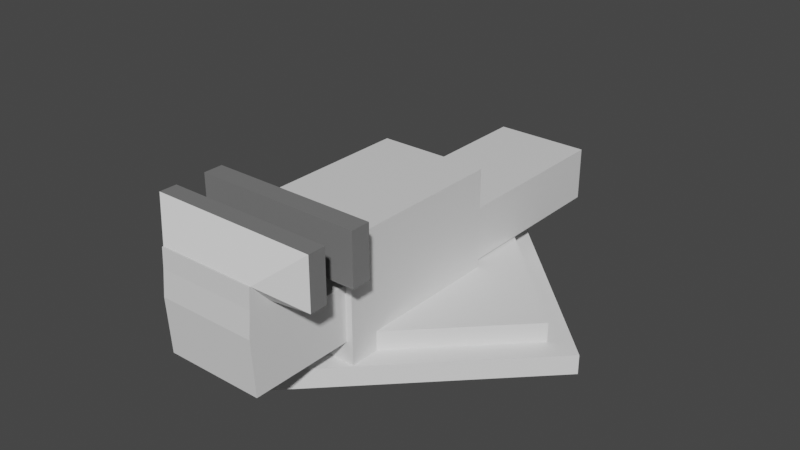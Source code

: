 # Source: untitled.blend  (saved by Blender 3.5.10; exported with 4.5.12 LTS)
import bpy
from mathutils import Matrix  # noqa: F401  (used for matrix-valued properties, if any)

bpy.ops.wm.read_factory_settings(use_empty=True)
scene = bpy.context.scene
scene.name = 'Scene'

# ---- collections
col_collection = bpy.data.collections.new('Collection'); scene.collection.children.link(col_collection)

# ---- materials (node trees are filled in below, after node groups)
mat_material_001 = bpy.data.materials.new('Material.001')
mat_material_001.use_transparent_shadow = False
mat_material_002 = bpy.data.materials.new('Material.002')
mat_material_002.use_transparent_shadow = False

# ---- material node trees
mat_material_001.use_nodes = True; mat_material_001.node_tree.nodes.clear()
_N = mat_material_001.node_tree.nodes; _L = mat_material_001.node_tree.links
n0 = _N.new('ShaderNodeBsdfPrincipled'); n0.name = 'Principled BSDF'; n0.location = (10, 300)
n0.distribution = 'GGX'
n0.subsurface_method = 'RANDOM_WALK_SKIN'
n0.inputs[3].default_value = 1.45
n0.inputs[27].default_value = (0.0, 0.0, 0.0, 1.0)
n0.inputs[28].default_value = 1.0
n1 = _N.new('ShaderNodeOutputMaterial'); n1.name = 'Material Output'; n1.location = (300, 300)
_L.new(n0.outputs[0], n1.inputs[0])
n1.is_active_output = True
mat_material_002.use_nodes = True; mat_material_002.node_tree.nodes.clear()
_N = mat_material_002.node_tree.nodes; _L = mat_material_002.node_tree.links
n0 = _N.new('ShaderNodeBsdfPrincipled'); n0.name = 'Principled BSDF'; n0.location = (10, 300)
n0.distribution = 'GGX'
n0.subsurface_method = 'RANDOM_WALK_SKIN'
n0.inputs[0].default_value = (0.1902, 0.1902, 0.1902, 1.0)
n0.inputs[3].default_value = 1.45
n0.inputs[27].default_value = (0.0, 0.0, 0.0, 1.0)
n0.inputs[28].default_value = 1.0
n1 = _N.new('ShaderNodeOutputMaterial'); n1.name = 'Material Output'; n1.location = (300, 300)
_L.new(n0.outputs[0], n1.inputs[0])
n1.is_active_output = True

# ---- world
world_world = bpy.data.worlds.new('World'); scene.world = world_world
world_world.use_nodes = True; world_world.node_tree.nodes.clear()
_N = world_world.node_tree.nodes; _L = world_world.node_tree.links
n0 = _N.new('ShaderNodeOutputWorld'); n0.name = 'World Output'; n0.location = (300, 300)
n1 = _N.new('ShaderNodeBackground'); n1.name = 'Background'; n1.location = (10, 300)
n1.inputs[0].default_value = (0.05088, 0.05088, 0.05088, 1.0)
_L.new(n1.outputs[0], n0.inputs[0])
n0.is_active_output = True
world_world.color = (0.05088, 0.05088, 0.05088)
world_world.use_sun_shadow = False
world_world.sun_shadow_jitter_overblur = 0.0

# ---- meshes
me_plane = bpy.data.meshes.new('Plane')
me_plane.from_pydata([(-1.0, 0.0, 0.0), (0.0, -1.0, 0.0), (0.0, 1.0, 0.0), (1.0, 0.0, 0.0), (0.0, 1.0, 0.0), (-1.0, 0.0, 0.0), (0.0, -1.0, 0.0), (1.0, 0.0, 0.0), (0.0, 0.8312, 0.1), (-0.8312, 0.0, 0.1), (0.0, -0.8312, 0.1), (0.8312, 0.0, 0.1), (0.0, 1.0, 0.1), (-1.0, 0.0, 0.1), (0.0, -1.0, 0.1), (1.0, 0.0, 0.1), (0.0, 0.8312, 0.2), (-0.8312, 0.0, 0.2), (0.0, -0.8312, 0.2), (0.8312, 0.0, 0.2)], [], [(5, 6, 14, 13), (5, 4, 2, 0), (6, 5, 0, 1), (7, 6, 1, 3), (4, 7, 3, 2), (10, 11, 19, 18), (6, 7, 15, 14), (4, 5, 13, 12), (7, 4, 12, 15), (9, 8, 12, 13), (10, 9, 13, 14), (11, 10, 14, 15), (8, 11, 15, 12), (17, 18, 19, 16), (8, 9, 17, 16), (11, 8, 16, 19), (9, 10, 18, 17)])
_uv = me_plane.uv_layers.new(name='UVMap')
_uv.uv.foreach_set('vector', [0.8928, 0.926, 0.8928, 0.5826, 0.9171, 0.5826, 0.9171, 0.926, 0.3201, 0.3434, 0.3201, 0.3434, 0.3201, 0.3434, 0.3201, 0.3434, 0.3201, 0.3434, 0.3201, 0.3434, 0.3201, 0.3434, 0.3201, 0.3434, 0.3201, 0.3434, 0.3201, 0.3434, 0.3201, 0.3434, 0.3201, 0.3434, 0.3201, 0.3434, 0.3201, 0.3434, 0.3201, 0.3434, 0.3201, 0.3434, 0.9657, 0.5826, 0.9657, 0.8681, 0.9414, 0.8681, 0.9414, 0.5826, 0.9171, 0.926, 0.9171, 0.5826, 0.9414, 0.5826, 0.9414, 0.926, 0.9272, 0.3434, 0.9272, 0.0, 0.9514, 0.0, 0.9514, 0.3434, 0.9029, 0.3434, 0.9029, 0.0, 0.9272, 0.0, 0.9272, 0.3434, 0.02898, 0.02898, 0.02898, 0.3144, 0.0, 0.3434, 0.0, 0.0, 0.3144, 0.02898, 0.02898, 0.02898, 0.0, 0.0, 0.3434, 0.0, 0.3144, 0.3144, 0.3144, 0.02898, 0.3434, 0.0, 0.3434, 0.3434, 0.02898, 0.3144, 0.3144, 0.3144, 0.3434, 0.3434, 0.0, 0.3434, 0.2854, 0.3434, 0.2854, 0.6288, 0.0, 0.6288, 0.0, 0.3434, 0.9757, 0.0, 0.9757, 0.2854, 0.9514, 0.2854, 0.9514, 0.0, 0.99, 0.5826, 0.99, 0.8681, 0.9657, 0.8681, 0.9657, 0.5826, 0.9757, 0.2854, 0.9757, 0.5708, 0.9514, 0.5708, 0.9514, 0.2854])
me_plane.update()
me_cube_001 = bpy.data.meshes.new('Cube.001')
me_cube_001.from_pydata([(-0.2879, -0.7, 0.05696), (-0.2879, -0.7, 0.6226), (-0.2879, 0.2095, 0.05696), (-0.2879, 0.2095, 0.6226), (0.2879, -0.7, 0.05696), (0.2879, -0.7, 0.6226), (0.2879, 0.2095, 0.05696), (0.2879, 0.2095, 0.6226), (-0.2879, -0.6032, 0.7226), (-0.2879, 0.2095, 0.7226), (0.2879, -0.6032, 0.7226), (0.2879, 0.2095, 0.7226), (-0.4286, -0.7407, 0.5982), (0.4286, -0.7407, 0.5982), (-0.4286, -0.7407, 0.8634), (0.4286, -0.7407, 0.8634), (-0.4286, -0.8407, 0.5982), (0.4286, -0.8407, 0.5982), (-0.4286, -0.8407, 0.8634), (0.4286, -0.8407, 0.8634)], [], [(0, 1, 3, 2), (2, 3, 7, 6), (6, 7, 5, 4), (4, 5, 1, 0), (2, 6, 4, 0), (5, 7, 11, 10), (11, 9, 8, 10), (3, 1, 8, 9), (5, 10, 15, 13), (7, 3, 9, 11), (13, 15, 19, 17), (10, 8, 14, 15), (1, 5, 13, 12), (8, 1, 12, 14), (16, 17, 19, 18), (12, 13, 17, 16), (14, 12, 16, 18), (15, 14, 18, 19)])
me_cube_001.polygons.foreach_set('material_index', [0, 0, 0, 0, 0, 0, 0, 0, 0, 0, 1, 0, 0, 0, 1, 1, 1, 1])
_uv = me_cube_001.uv_layers.new(name='UVMap')
_uv.uv.foreach_set('vector', [0.3434, 0.5894, 0.4807, 0.5894, 0.4807, 0.8102, 0.3434, 0.8102, 0.8928, 0.5826, 0.8928, 0.72, 0.753, 0.72, 0.753, 0.5826, 0.753, 0.8035, 0.6157, 0.8035, 0.6157, 0.5826, 0.753, 0.5826, 0.8904, 0.8841, 0.753, 0.8841, 0.753, 0.7443, 0.8904, 0.7443, 0.1398, 0.8461, 0.0, 0.8461, 2.171e-08, 0.6288, 0.1398, 0.6288, 0.6157, 0.5826, 0.6157, 0.8035, 0.5914, 0.8035, 0.5914, 0.6062, 0.1398, 0.6288, 0.2796, 0.6288, 0.2796, 0.8261, 0.1398, 0.8261, 0.4807, 0.8102, 0.4807, 0.5894, 0.505, 0.6129, 0.505, 0.8102, 0.8969, 0.03417, 0.8727, 0.03417, 0.8385, 0.0, 0.9029, 0.0, 0.753, 0.72, 0.8928, 0.72, 0.8928, 0.7443, 0.753, 0.7443, 0.3097, 0.5515, 0.3097, 0.6159, 0.2854, 0.6159, 0.2854, 0.5515, 0.8727, 0.03417, 0.8727, 0.174, 0.8385, 0.2081, 0.8385, 0.0, 0.3201, 0.3776, 0.3201, 0.5174, 0.3093, 0.5515, 0.3093, 0.3434, 0.8727, 0.174, 0.8969, 0.174, 0.9029, 0.2081, 0.8385, 0.2081, 0.5694, 0.5894, 0.5694, 0.7976, 0.505, 0.7976, 0.505, 0.5894, 0.3093, 0.3434, 0.3093, 0.5515, 0.2854, 0.5515, 0.2854, 0.3434, 0.3177, 0.6164, 0.3177, 0.5521, 0.3419, 0.5521, 0.3419, 0.6164, 1.0, 0.0, 1.0, 0.2081, 0.9757, 0.2081, 0.9757, 0.0])
me_cube_001.materials.append(mat_material_001)
me_cube_001.materials.append(mat_material_002)
me_cube_001.update()
me_cube_002 = bpy.data.meshes.new('Cube.002')
me_cube_002.from_pydata([(-0.2544, -1.001, 0.2099), (-0.2544, -0.8123, 0.4914), (-0.2544, 1.312, 0.2099), (-0.2544, 1.312, 0.4914), (0.2544, -1.001, 0.2099), (0.2544, -0.8123, 0.4914), (0.2544, 1.312, 0.2099), (0.2544, 1.312, 0.4914), (-0.2544, -1.099, 0.2099), (-0.2544, -1.116, 0.4914), (0.2544, -1.099, 0.2099), (0.2544, -1.116, 0.4914), (-0.2544, -1.001, 0.6206), (0.2544, -1.001, 0.6206), (-0.2544, -1.104, 0.6206), (0.2544, -1.104, 0.6206), (-0.2544, -1.092, 0.7206), (0.2544, -1.092, 0.7206), (-0.2544, -1.099, 0.7206), (0.2544, -1.099, 0.7206), (-0.4297, -0.9511, 0.6006), (0.4297, -0.9511, 0.6006), (-0.4297, -0.9511, 0.8606), (0.4297, -0.9511, 0.8606), (-0.4297, -0.8611, 0.6006), (0.4297, -0.8611, 0.6006), (-0.4297, -0.8611, 0.8606), (0.4297, -0.8611, 0.8606)], [], [(0, 1, 3, 2), (2, 3, 7, 6), (6, 7, 5, 4), (5, 1, 12, 13), (2, 6, 4, 0), (7, 3, 1, 5), (10, 11, 9, 8), (4, 5, 11, 10), (1, 0, 8, 9), (0, 4, 10, 8), (12, 14, 18, 16), (1, 9, 14, 12), (11, 5, 13, 15), (9, 11, 15, 14), (17, 16, 18, 19), (12, 16, 22, 20), (15, 13, 17, 19), (14, 15, 19, 18), (20, 22, 26, 24), (13, 12, 20, 21), (17, 13, 21, 23), (16, 17, 23, 22), (25, 24, 26, 27), (21, 20, 24, 25), (23, 21, 25, 27), (22, 23, 27, 26)])
me_cube_002.polygons.foreach_set('material_index', [0, 0, 0, 0, 0, 0, 0, 0, 0, 0, 0, 0, 0, 0, 0, 0, 0, 0, 1, 0, 0, 0, 1, 1, 1, 1])
_uv = me_cube_002.uv_layers.new(name='UVMap')
_uv.uv.foreach_set('vector', [0.3434, 0.02785, 0.4118, 0.0737, 0.4118, 0.5894, 0.3434, 0.5894, 0.9069, 0.5404, 0.8385, 0.5404, 0.8385, 0.4168, 0.9069, 0.4168, 0.4674, 0.0, 0.5358, 0.0, 0.5358, 0.5157, 0.4674, 0.5616, 0.7149, 0.5157, 0.8385, 0.5157, 0.8385, 0.5616, 0.7149, 0.5616, 0.5914, 0.0, 0.7149, 0.0, 0.7149, 0.5591, 0.5914, 0.5591, 0.7149, 0.0, 0.8385, 0.0, 0.8385, 0.5157, 0.7149, 0.5157, 0.7149, 0.8035, 0.7149, 0.8717, 0.5914, 0.8717, 0.5914, 0.8035, 0.4674, 0.5616, 0.5358, 0.5157, 0.5358, 0.5894, 0.4674, 0.5852, 0.4118, 0.0737, 0.3434, 0.02785, 0.3434, 0.004169, 0.4118, 0.0, 0.5914, 0.5591, 0.7149, 0.5591, 0.7149, 0.5826, 0.5914, 0.5826, 0.4431, 0.02785, 0.4431, 0.002779, 0.4674, 0.004169, 0.4674, 0.005836, 0.4118, 0.0737, 0.4118, 0.0, 0.4431, 0.002779, 0.4431, 0.02785, 0.5358, 0.5894, 0.5358, 0.5157, 0.5671, 0.5616, 0.5671, 0.5866, 0.5914, 0.8717, 0.7149, 0.8717, 0.7149, 0.9031, 0.5914, 0.9031, 0.5711, 0.7157, 0.5711, 0.8392, 0.5694, 0.8392, 0.5694, 0.7157, 0.843, 0.3743, 0.8667, 0.3743, 0.9016, 0.4168, 0.8385, 0.4168, 0.5671, 0.5866, 0.5671, 0.5616, 0.5914, 0.5836, 0.5914, 0.5852, 0.5914, 0.9031, 0.7149, 0.9031, 0.7149, 0.9274, 0.5914, 0.9274, 0.5913, 0.5894, 0.5913, 0.6525, 0.5694, 0.6525, 0.5694, 0.5894, 0.9514, 0.4165, 0.9514, 0.5401, 0.9389, 0.5826, 0.9389, 0.374, 0.8667, 0.2507, 0.843, 0.2507, 0.8385, 0.2081, 0.9016, 0.2081, 0.8667, 0.3743, 0.8667, 0.2507, 0.9016, 0.2081, 0.9016, 0.4168, 0.3428, 0.6288, 0.3428, 0.8375, 0.2796, 0.8375, 0.2796, 0.6288, 0.9389, 0.374, 0.9389, 0.5826, 0.9171, 0.5826, 0.9171, 0.374, 0.5694, 0.7157, 0.5694, 0.6525, 0.5913, 0.6525, 0.5913, 0.7157, 0.3201, 0.5521, 0.3201, 0.3434, 0.3419, 0.3434, 0.3419, 0.5521])
me_cube_002.materials.append(mat_material_001)
me_cube_002.materials.append(mat_material_002)
me_cube_002.update()

# ---- objects
ob_plane = bpy.data.objects.new('Plane', me_plane)
ob_cube = bpy.data.objects.new('Cube', me_cube_001)
ob_cube_001 = bpy.data.objects.new('Cube.001', me_cube_002)

# ---- transforms, parenting, visibility, modifiers, constraints
ob_plane.location = (0.0, 0.0, 0.0)
ob_cube.location = (0.0, 0.0, 0.0)
ob_cube_001.location = (0.0, -0.134, 0.0)

# ---- collection membership
col_collection.objects.link(ob_plane)
col_collection.objects.link(ob_cube)
col_collection.objects.link(ob_cube_001)

# ---- scene / render settings (as saved in the file)
scene.frame_start = 1; scene.frame_end = 250; scene.frame_set(133)
scene.render.engine = 'BLENDER_EEVEE_NEXT'
scene.cycles.sampling_pattern = 'TABULATED_SOBOL'
scene.view_settings.view_transform = 'Filmic'
bpy.context.view_layer.update()

# ---- added for rendering (the .blend has no active camera and no usable light): camera, sun
cam_auto = bpy.data.cameras.new('AutoCamera')
cam_auto.lens = 50.0
cam_auto.sensor_width = 36.0
cam_auto.clip_end = 1000.0
ob_auto_camera = bpy.data.objects.new('AutoCamera', cam_auto)
scene.collection.objects.link(ob_auto_camera)
ob_auto_camera.location = (3.01772, -3.65729, 2.84586)
ob_auto_camera.rotation_euler = (1.09748, -7.21219e-08, 0.694738)
scene.camera = ob_auto_camera
light_auto_sun = bpy.data.lights.new('AutoSun', 'SUN')
light_auto_sun.energy = 3.0
light_auto_sun.angle = 0.0523599
ob_auto_sun = bpy.data.objects.new('AutoSun', light_auto_sun)
scene.collection.objects.link(ob_auto_sun)
ob_auto_sun.rotation_euler = (0.872665, 0.174533, 0.523599)
bpy.context.view_layer.update()
